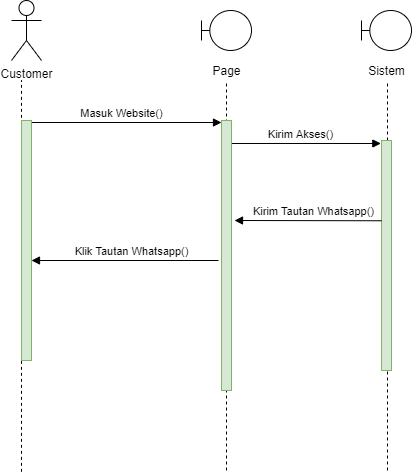

The diagram above was exported from draw.io. Its source (the exported page's mxGraphModel, read from the mxfile embedded in the PNG):
<mxGraphModel dx="768" dy="474" grid="1" gridSize="10" guides="1" tooltips="1" connect="1" arrows="1" fold="1" page="1" pageScale="1" pageWidth="850" pageHeight="1100" math="0" shadow="0">
  <root>
    <mxCell id="0" />
    <mxCell id="1" parent="0" />
    <mxCell id="edDkKa-8XGEoOfqM_qsj-1" value="" style="endArrow=none;dashed=1;html=1;entryX=0.52;entryY=1.05;entryDx=0;entryDy=0;entryPerimeter=0;" edge="1" parent="1" target="edDkKa-8XGEoOfqM_qsj-10">
      <mxGeometry width="50" height="50" relative="1" as="geometry">
        <mxPoint x="566" y="520" as="sourcePoint" />
        <mxPoint x="220" y="150" as="targetPoint" />
        <Array as="points" />
      </mxGeometry>
    </mxCell>
    <mxCell id="edDkKa-8XGEoOfqM_qsj-3" value="Customer" style="shape=umlActor;verticalLabelPosition=bottom;verticalAlign=top;html=1;" vertex="1" parent="1">
      <mxGeometry x="190" y="50" width="30" height="60" as="geometry" />
    </mxCell>
    <mxCell id="edDkKa-8XGEoOfqM_qsj-4" value="" style="shape=umlBoundary;whiteSpace=wrap;html=1;" vertex="1" parent="1">
      <mxGeometry x="380" y="60" width="50" height="40" as="geometry" />
    </mxCell>
    <mxCell id="edDkKa-8XGEoOfqM_qsj-5" value="Page" style="text;html=1;align=center;verticalAlign=middle;resizable=0;points=[];autosize=1;" vertex="1" parent="1">
      <mxGeometry x="385" y="110" width="40" height="20" as="geometry" />
    </mxCell>
    <mxCell id="edDkKa-8XGEoOfqM_qsj-6" value="Masuk Website()" style="html=1;verticalAlign=bottom;endArrow=block;" edge="1" parent="1">
      <mxGeometry relative="1" as="geometry">
        <mxPoint x="200" y="172" as="sourcePoint" />
        <mxPoint x="400" y="172" as="targetPoint" />
        <Array as="points" />
      </mxGeometry>
    </mxCell>
    <mxCell id="edDkKa-8XGEoOfqM_qsj-7" value="Kirim Akses()" style="html=1;verticalAlign=bottom;endArrow=block;entryX=-0.067;entryY=0.013;entryDx=0;entryDy=0;entryPerimeter=0;" edge="1" parent="1" target="edDkKa-8XGEoOfqM_qsj-11">
      <mxGeometry x="-0.0714" width="80" relative="1" as="geometry">
        <mxPoint x="410" y="192.99" as="sourcePoint" />
        <mxPoint x="560" y="188" as="targetPoint" />
        <mxPoint as="offset" />
      </mxGeometry>
    </mxCell>
    <mxCell id="edDkKa-8XGEoOfqM_qsj-8" value="" style="endArrow=none;dashed=1;html=1;" edge="1" parent="1">
      <mxGeometry width="50" height="50" relative="1" as="geometry">
        <mxPoint x="200" y="521.3333129882812" as="sourcePoint" />
        <mxPoint x="200" y="130" as="targetPoint" />
        <Array as="points" />
      </mxGeometry>
    </mxCell>
    <mxCell id="edDkKa-8XGEoOfqM_qsj-9" value="" style="shape=umlBoundary;whiteSpace=wrap;html=1;" vertex="1" parent="1">
      <mxGeometry x="540" y="60" width="50" height="40" as="geometry" />
    </mxCell>
    <mxCell id="edDkKa-8XGEoOfqM_qsj-10" value="Sistem" style="text;html=1;align=center;verticalAlign=middle;resizable=0;points=[];autosize=1;" vertex="1" parent="1">
      <mxGeometry x="540" y="110" width="50" height="20" as="geometry" />
    </mxCell>
    <mxCell id="edDkKa-8XGEoOfqM_qsj-11" value="" style="html=1;points=[];perimeter=orthogonalPerimeter;fillColor=#d5e8d4;strokeColor=#82b366;" vertex="1" parent="1">
      <mxGeometry x="560" y="190" width="10" height="230" as="geometry" />
    </mxCell>
    <mxCell id="edDkKa-8XGEoOfqM_qsj-22" value="" style="endArrow=none;dashed=1;html=1;" edge="1" parent="1">
      <mxGeometry width="50" height="50" relative="1" as="geometry">
        <mxPoint x="405" y="520" as="sourcePoint" />
        <mxPoint x="405" y="130" as="targetPoint" />
        <Array as="points" />
      </mxGeometry>
    </mxCell>
    <mxCell id="edDkKa-8XGEoOfqM_qsj-23" value="" style="html=1;points=[];perimeter=orthogonalPerimeter;fillColor=#d5e8d4;strokeColor=#82b366;" vertex="1" parent="1">
      <mxGeometry x="400" y="170" width="10" height="270" as="geometry" />
    </mxCell>
    <mxCell id="edDkKa-8XGEoOfqM_qsj-24" value="" style="html=1;points=[];perimeter=orthogonalPerimeter;fillColor=#d5e8d4;strokeColor=#82b366;" vertex="1" parent="1">
      <mxGeometry x="200" y="170" width="10" height="240" as="geometry" />
    </mxCell>
    <mxCell id="edDkKa-8XGEoOfqM_qsj-25" value="Kirim Tautan Whatsapp()" style="html=1;verticalAlign=bottom;endArrow=block;exitX=-0.133;exitY=0.828;exitDx=0;exitDy=0;exitPerimeter=0;" edge="1" parent="1">
      <mxGeometry x="-0.0714" width="80" relative="1" as="geometry">
        <mxPoint x="560.0000000000001" y="270.26000000000005" as="sourcePoint" />
        <mxPoint x="413" y="270" as="targetPoint" />
        <mxPoint as="offset" />
      </mxGeometry>
    </mxCell>
    <mxCell id="edDkKa-8XGEoOfqM_qsj-26" value="Klik Tautan Whatsapp()" style="html=1;verticalAlign=bottom;endArrow=block;entryX=1.2;entryY=0.678;entryDx=0;entryDy=0;entryPerimeter=0;" edge="1" parent="1">
      <mxGeometry x="-0.0714" width="80" relative="1" as="geometry">
        <mxPoint x="397" y="310" as="sourcePoint" />
        <mxPoint x="210" y="310.00000000000006" as="targetPoint" />
        <mxPoint as="offset" />
      </mxGeometry>
    </mxCell>
  </root>
</mxGraphModel>